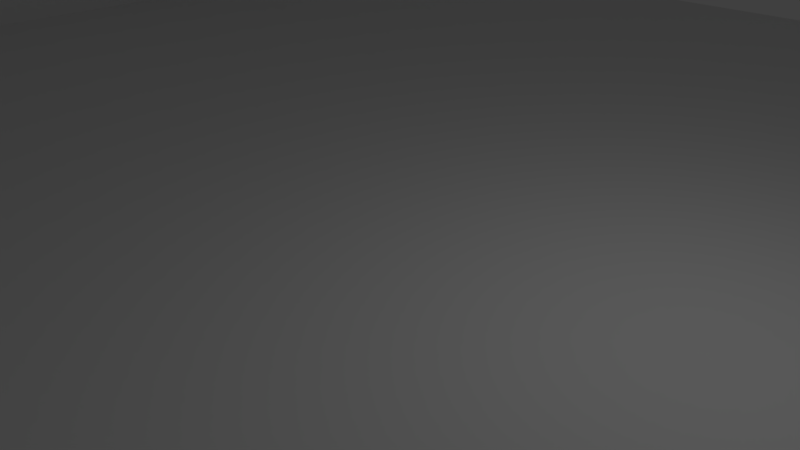 # Source: flor.blend  (saved by Blender 2.74.0; exported with 4.5.12 LTS)
import bpy
from mathutils import Matrix  # noqa: F401  (used for matrix-valued properties, if any)

bpy.ops.wm.read_factory_settings(use_empty=True)
scene = bpy.context.scene
scene.name = 'Scene'

# ---- collections
col_collection_1 = bpy.data.collections.new('Collection 1'); scene.collection.children.link(col_collection_1)

# ---- materials (node trees are filled in below, after node groups)
mat_material_001 = bpy.data.materials.new('Material.001')
mat_material_001.alpha_threshold = 0.0
mat_material_001.use_transparent_shadow = False
mat_material_001.roughness = 0.5

# ---- material node trees

# ---- world
world_world = bpy.data.worlds.new('World'); scene.world = world_world
world_world.color = (0.05088, 0.05088, 0.05088)
world_world.use_sun_shadow = False
world_world.sun_shadow_jitter_overblur = 0.0
world_world.cycles.sampling_method = 'MANUAL'
world_world.cycles.sample_map_resolution = 256

# ---- cameras
cam_camera = bpy.data.cameras.new('Camera')
cam_camera.clip_end = 100.0
cam_camera.lens = 35.0
cam_camera.sensor_width = 32.0
cam_camera.sensor_height = 18.0
cam_camera.ortho_scale = 7.314
cam_camera.dof.focus_distance = 0.0
cam_camera.dof.aperture_fstop = 128.0

# ---- lights
light_lamp = bpy.data.lights.new('Lamp', 'POINT')
light_lamp.transmission_factor = 0.0
light_lamp.cutoff_distance = 30.0
light_lamp.energy = 100.0
light_lamp.shadow_buffer_clip_start = 1.001
light_lamp.shadow_soft_size = 0.1
light_lamp.shadow_maximum_resolution = 0.006
light_lamp.use_absolute_resolution = True
light_lamp.cycles.use_multiple_importance_sampling = False

# ---- meshes
me_plane = bpy.data.meshes.new('Plane')
me_plane.from_pydata([(1.063, 1.0, -0.0625), (1.062, -1.0, -0.0625), (1.0, 1.0, 0.5), (1.0, -1.0, 0.5), (1.0, 1.0, 0.0), (1.0, -1.0, 0.0), (-1.0, -1.0, 0.0), (-1.0, 1.0, 0.0), (-1.0, -1.0, 0.5), (-1.0, 1.0, 0.5), (-1.062, 1.0, -0.0625), (-1.063, -1.0, -0.0625), (-1.062, 1.0, 0.5), (-1.063, -1.0, 0.5), (1.062, -1.0, 0.5), (1.063, 1.0, 0.5)], [], [(1, 11, 10, 0), (2, 4, 5, 3), (5, 4, 7, 6), (3, 14, 15, 2), (2, 15, 0, 4), (0, 15, 14, 1), (1, 5, 6, 11), (5, 1, 14, 3), (7, 10, 12, 9), (11, 13, 12, 10), (8, 13, 11, 6), (9, 12, 13, 8), (4, 0, 10, 7), (7, 9, 8, 6)])
me_plane.polygons.foreach_set('use_smooth', [True] * 14)
me_plane.materials.append(mat_material_001)
me_plane.use_remesh_preserve_volume = False
me_plane.use_remesh_preserve_attributes = False
me_plane.use_mirror_vertex_groups = False
me_plane.update()

# ---- objects
ob_plane = bpy.data.objects.new('Plane', me_plane)
ob_lamp = bpy.data.objects.new('Lamp', light_lamp)
ob_camera = bpy.data.objects.new('Camera', cam_camera)

# ---- transforms, parenting, visibility, modifiers, constraints
ob_plane.location = (0.0, 0.0, 0.0)
ob_plane.scale = (16.0, 16.0, 16.0)
ob_plane.lineart.crease_threshold = 0.0
_m = ob_plane.modifiers.new('EdgeSplit', 'EDGE_SPLIT')
_m.split_angle = 0.0
ob_lamp.location = (4.076, 1.005, 5.904)
ob_lamp.rotation_euler = (0.6503, 0.05522, 1.866)
ob_lamp.lock_rotations_4d = False
ob_lamp.empty_display_type = 'ARROWS'
ob_lamp.color = (0.0, 0.0, 0.0, 0.0)
ob_lamp.lineart.crease_threshold = 0.0
ob_camera.location = (7.481, -6.508, 5.344)
ob_camera.rotation_euler = (1.109, 0.01082, 0.8149)
ob_camera.lock_rotations_4d = False
ob_camera.empty_display_type = 'ARROWS'
ob_camera.color = (0.0, 0.0, 0.0, 0.0)
ob_camera.display_type = 'WIRE'
ob_camera.lineart.crease_threshold = 0.0

# ---- collection membership
col_collection_1.objects.link(ob_plane)
col_collection_1.objects.link(ob_lamp)
col_collection_1.objects.link(ob_camera)

# ---- scene / render settings (as saved in the file)
scene.camera = ob_camera
scene.frame_start = 1; scene.frame_end = 250; scene.frame_set(1)
scene.render.engine = 'BLENDER_EEVEE_NEXT'
scene.render.resolution_percentage = 50
scene.render.dither_intensity = 0.0
scene.cycles.use_denoising = False
scene.cycles.samples = 10
scene.cycles.sampling_pattern = 'TABULATED_SOBOL'
scene.cycles.light_sampling_threshold = 0.0
scene.cycles.use_adaptive_sampling = False
scene.cycles.use_light_tree = False
scene.cycles.blur_glossy = 0.0
scene.cycles.pixel_filter_type = 'GAUSSIAN'
scene.cycles.sample_clamp_indirect = 0.0
scene.view_settings.view_transform = 'Standard'
bpy.context.view_layer.update()
